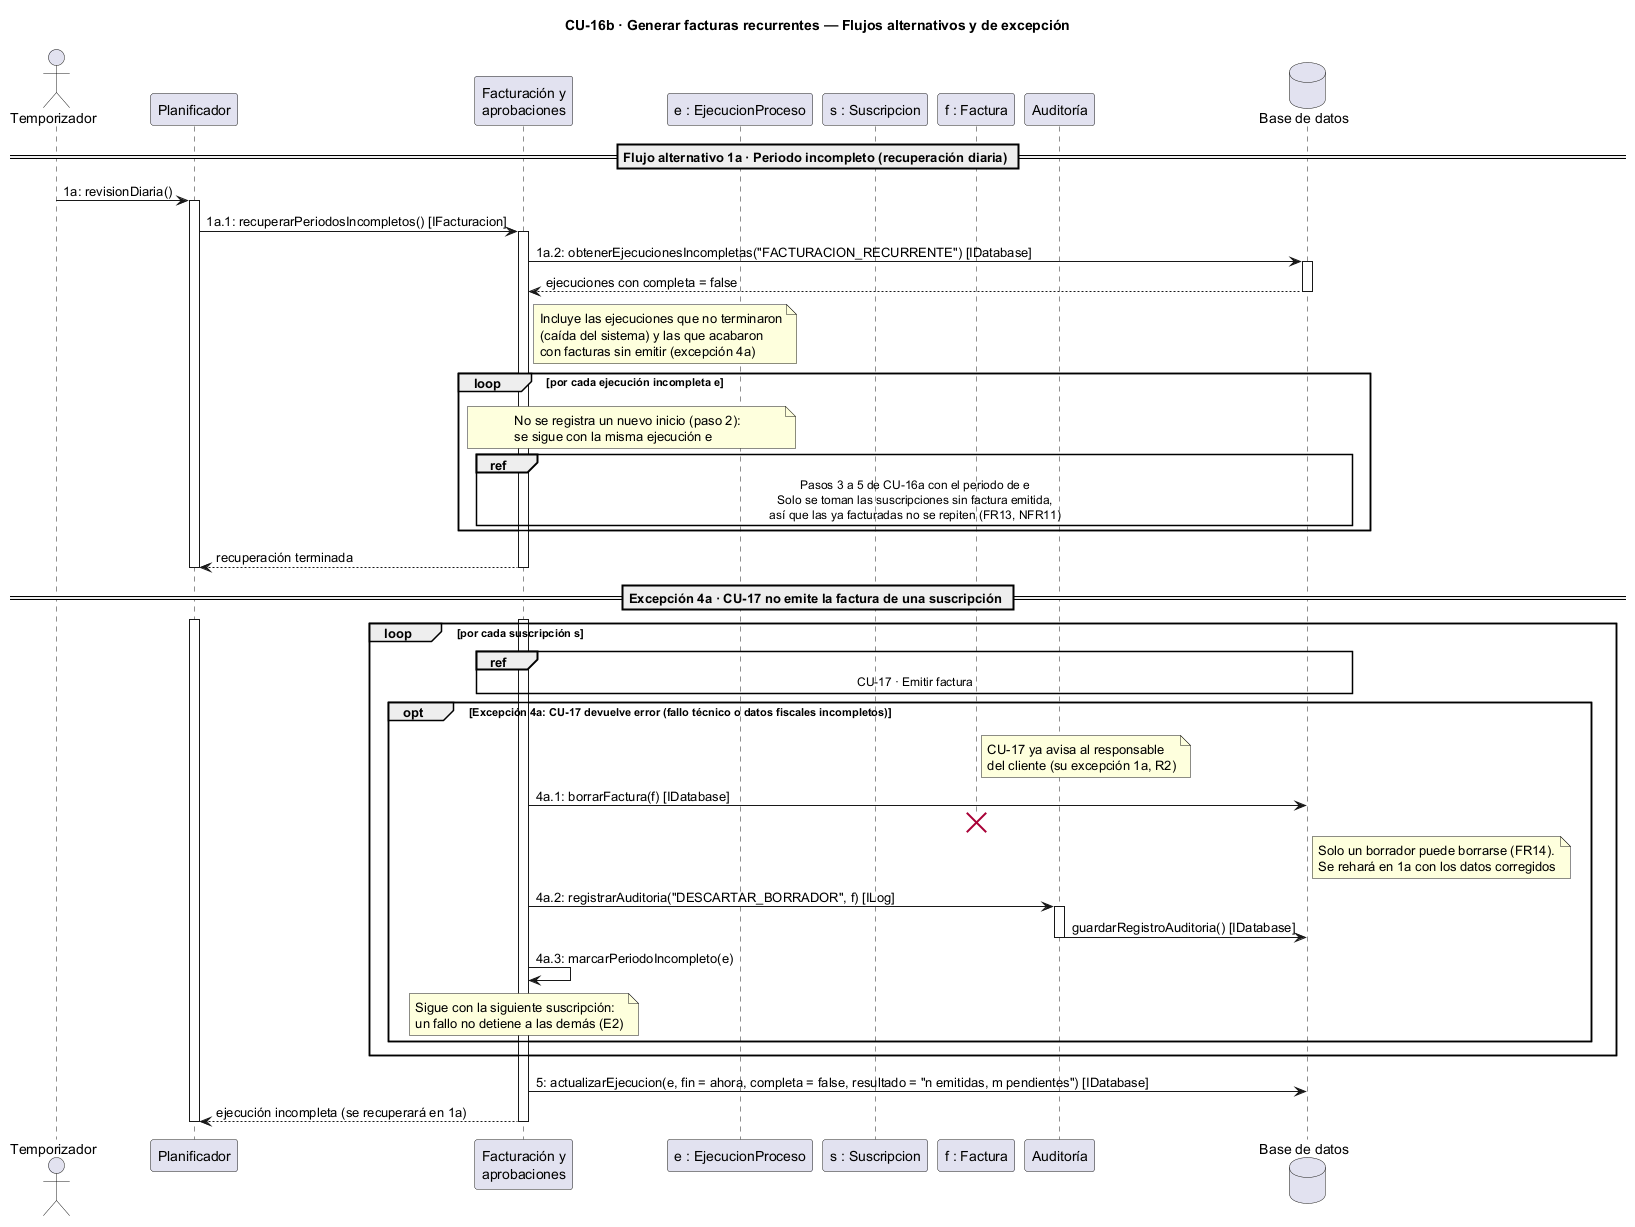

The diagram above was rendered by PlantUML. Its source (embedded in the PNG):
@startuml
title CU-16b · Generar facturas recurrentes — Flujos alternativos y de excepción

actor "Temporizador" as tmp
participant "Planificador" as plan
participant "Facturación y\naprobaciones" as fact
participant "e : EjecucionProceso" as ej
participant "s : Suscripcion" as s
participant "f : Factura" as f
participant "Auditoría" as aud
database "Base de datos" as db

== Flujo alternativo 1a · Periodo incompleto (recuperación diaria) ==

tmp -> plan : 1a: revisionDiaria()
activate plan
plan -> fact : 1a.1: recuperarPeriodosIncompletos() [IFacturacion]
activate fact
fact -> db : 1a.2: obtenerEjecucionesIncompletas("FACTURACION_RECURRENTE") [IDatabase]
activate db
db --> fact : ejecuciones con completa = false
deactivate db
note right of fact
  Incluye las ejecuciones que no terminaron
  (caída del sistema) y las que acabaron
  con facturas sin emitir (excepción 4a)
end note

loop por cada ejecución incompleta e
    note over fact, ej
      No se registra un nuevo inicio (paso 2):
      se sigue con la misma ejecución e
    end note
    ref over fact, ej, s, f, aud, db
      Pasos 3 a 5 de CU-16a con el periodo de e
      Solo se toman las suscripciones sin factura emitida,
      así que las ya facturadas no se repiten (FR13, NFR11)
    end ref
end

fact --> plan : recuperación terminada
deactivate fact
deactivate plan

== Excepción 4a · CU-17 no emite la factura de una suscripción ==

activate plan
activate fact
loop por cada suscripción s
    ref over fact, f, aud, db : CU-17 · Emitir factura

    opt Excepción 4a: CU-17 devuelve error (fallo técnico o datos fiscales incompletos)
        note right of f
          CU-17 ya avisa al responsable
          del cliente (su excepción 1a, R2)
        end note
        fact -> db : 4a.1: borrarFactura(f) [IDatabase]
        destroy f
        note right of db
          Solo un borrador puede borrarse (FR14).
          Se rehará en 1a con los datos corregidos
        end note
        fact -> aud : 4a.2: registrarAuditoria("DESCARTAR_BORRADOR", f) [ILog]
        activate aud
        aud -> db : guardarRegistroAuditoria() [IDatabase]
        deactivate aud
        fact -> fact : 4a.3: marcarPeriodoIncompleto(e)
        note over fact
          Sigue con la siguiente suscripción:
          un fallo no detiene a las demás (E2)
        end note
    end
end

fact -> db : 5: actualizarEjecucion(e, fin = ahora, completa = false, resultado = "n emitidas, m pendientes") [IDatabase]
fact --> plan : ejecución incompleta (se recuperará en 1a)
deactivate fact
deactivate plan
@enduml